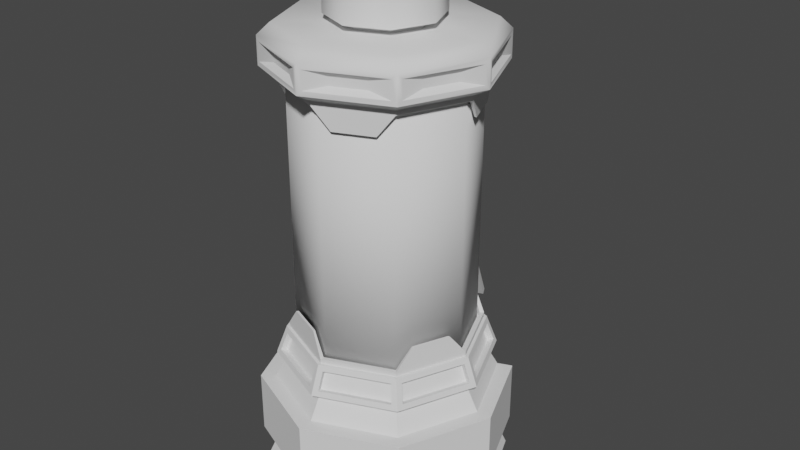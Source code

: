 # Source: capsule.blend  (saved by Blender 2.90.8; exported with 4.5.12 LTS)
import bpy
from mathutils import Matrix  # noqa: F401  (used for matrix-valued properties, if any)

bpy.ops.wm.read_factory_settings(use_empty=True)
scene = bpy.context.scene
scene.name = 'Scene'

# ---- collections
col_collection = bpy.data.collections.new('Collection'); scene.collection.children.link(col_collection)

# ---- materials (node trees are filled in below, after node groups)
mat_material_001 = bpy.data.materials.new('Material.001')
mat_material_001.alpha_threshold = 0.0
mat_material_001.use_transparent_shadow = False
mat_material_001.line_color = (0.0, 0.0, 0.0, 1.0)

# ---- node groups
ng_auto_smooth = bpy.data.node_groups.new('Auto Smooth', 'GeometryNodeTree')
_s = ng_auto_smooth.interface.new_socket(name='Geometry', in_out='OUTPUT', socket_type='NodeSocketGeometry')
_s = ng_auto_smooth.interface.new_socket(name='Geometry', in_out='INPUT', socket_type='NodeSocketGeometry')
_s = ng_auto_smooth.interface.new_socket(name='Angle', in_out='INPUT', socket_type='NodeSocketFloat')
_s.subtype = 'ANGLE'
_s.min_value = 0.0
_s.max_value = 3.142
ng_auto_smooth.is_modifier = True
_N = ng_auto_smooth.nodes; _L = ng_auto_smooth.links
n0 = _N.new('NodeGroupOutput'); n0.name = 'Group Output'; n0.location = (480, -100)
n1 = _N.new('NodeGroupInput'); n1.name = 'Group Input'; n1.location = (-420, -300)
n2 = _N.new('NodeGroupInput'); n2.name = 'Group Input.001'; n2.location = (-60, -100)
n3 = _N.new('GeometryNodeSetShadeSmooth'); n3.name = 'Set Shade Smooth'; n3.location = (120, -100)
n3.domain = 'EDGE'
n4 = _N.new('GeometryNodeSetShadeSmooth'); n4.name = 'Set Shade Smooth.001'; n4.location = (300, -100)
n5 = _N.new('GeometryNodeInputMeshEdgeAngle'); n5.name = 'Edge Angle'; n5.location = (-420, -220)
n6 = _N.new('GeometryNodeInputEdgeSmooth'); n6.name = 'Is Edge Smooth'; n6.location = (-60, -160)
n7 = _N.new('GeometryNodeInputShadeSmooth'); n7.name = 'Is Face Smooth'; n7.location = (-240, -340)
n8 = _N.new('FunctionNodeBooleanMath'); n8.name = 'Boolean Math'; n8.location = (-60, -220)
n9 = _N.new('FunctionNodeCompare'); n9.name = 'Compare'; n9.location = (-240, -180)
n9.operation = 'LESS_EQUAL'
_L.new(n5.outputs[0], n9.inputs[0])
_L.new(n4.outputs[0], n0.inputs[0])
_L.new(n1.outputs[1], n9.inputs[1])
_L.new(n9.outputs[0], n8.inputs[0])
_L.new(n7.outputs[0], n8.inputs[1])
_L.new(n2.outputs[0], n3.inputs[0])
_L.new(n6.outputs[0], n3.inputs[1])
_L.new(n3.outputs[0], n4.inputs[0])
_L.new(n8.outputs[0], n3.inputs[2])
n0.is_active_output = True

# ---- material node trees
mat_material_001.use_nodes = True; mat_material_001.node_tree.nodes.clear()
_N = mat_material_001.node_tree.nodes; _L = mat_material_001.node_tree.links
n0 = _N.new('ShaderNodeOutputMaterial'); n0.name = 'Material Output'; n0.location = (300, 300)
n1 = _N.new('ShaderNodeBsdfPrincipled'); n1.name = 'Principled BSDF'; n1.location = (10, 300)
n1.distribution = 'GGX'
n1.subsurface_method = 'BURLEY'
n1.inputs[2].default_value = 0.4
n1.inputs[3].default_value = 1.45
n1.inputs[27].default_value = (0.0, 0.0, 0.0, 1.0)
n1.inputs[28].default_value = 1.0
_L.new(n1.outputs[0], n0.inputs[0])
n0.is_active_output = True

# ---- world
world_world = bpy.data.worlds.new('World'); scene.world = world_world
world_world.use_nodes = True; world_world.node_tree.nodes.clear()
_N = world_world.node_tree.nodes; _L = world_world.node_tree.links
n0 = _N.new('ShaderNodeOutputWorld'); n0.name = 'World Output'; n0.location = (300, 300)
n1 = _N.new('ShaderNodeBackground'); n1.name = 'Background'; n1.location = (10, 300)
n1.inputs[0].default_value = (0.05088, 0.05088, 0.05088, 1.0)
_L.new(n1.outputs[0], n0.inputs[0])
n0.is_active_output = True
world_world.color = (0.05088, 0.05088, 0.05088)
world_world.use_sun_shadow = False
world_world.sun_shadow_jitter_overblur = 0.0

# ---- meshes
me_cone = bpy.data.meshes.new('Cone')
me_cone.from_pydata([(0.0, 1.84, -0.21), (-7.82e-09, 1.408, 0.21), (1.301, 1.301, -0.21), (0.9953, 0.9953, 0.21), (1.84, -8.043e-08, -0.21), (1.408, -6.039e-08, 0.21), (1.301, -1.301, -0.21), (0.9953, -0.9953, 0.21), (-1.609e-07, -1.84, -0.21), (-1.325e-07, -1.408, 0.21), (-1.301, -1.301, -0.21), (-0.9953, -0.9953, 0.21), (-1.84, 2.194e-08, -0.21), (-1.408, 2.359e-08, 0.21), (-1.301, 1.301, -0.21), (-0.9953, 0.9953, 0.21), (1.167, 1.167, 0.21), (0.0, 1.65, 0.21), (1.65, -7.212e-08, 0.21), (1.167, -1.167, 0.21), (-1.442e-07, -1.65, 0.21), (-1.167, -1.167, 0.21), (-1.65, 1.968e-08, 0.21), (-1.167, 1.167, 0.21), (0.9953, 0.9953, 0.3293), (-7.82e-09, 1.408, 0.3293), (1.408, -6.039e-08, 0.3293), (0.9953, -0.9953, 0.3293), (-1.325e-07, -1.408, 0.3293), (-0.9953, -0.9953, 0.3293), (-1.408, 2.359e-08, 0.3293), (-0.9953, 0.9953, 0.3293), (1.167, 1.167, 0.3293), (4.253e-09, 1.65, 0.3293), (1.65, -7.186e-08, 0.3293), (1.167, -1.167, 0.3293), (-1.42e-07, -1.65, 0.3293), (-1.167, -1.167, 0.3293), (-1.65, 2.661e-08, 0.3293), (-1.167, 1.167, 0.3293), (1.167, 1.167, 1.258), (4.253e-09, 1.65, 1.258), (1.65, -7.186e-08, 1.258), (1.167, -1.167, 1.258), (-1.42e-07, -1.65, 1.258), (-1.167, -1.167, 1.258), (-1.65, 2.661e-08, 1.258), (-1.167, 1.167, 1.258), (1.044, 1.044, 1.565), (-1.74e-08, 1.476, 1.565), (1.476, -6.987e-08, 1.565), (1.044, -1.044, 1.565), (-1.482e-07, -1.476, 1.565), (-1.044, -1.044, 1.565), (-1.476, 1.821e-08, 1.565), (-1.044, 1.044, 1.565), (1.044, 1.044, 1.668), (-1.74e-08, 1.476, 1.668), (1.476, -6.987e-08, 1.668), (1.044, -1.044, 1.668), (-1.482e-07, -1.476, 1.668), (-1.044, -1.044, 1.668), (-1.476, 1.821e-08, 1.668), (-1.044, 1.044, 1.668), (1.147, 1.147, 1.668), (-5.688e-09, 1.621, 1.668), (1.621, -7.881e-08, 1.668), (1.147, -1.147, 1.668), (-1.493e-07, -1.621, 1.668), (-1.147, -1.147, 1.668), (-1.621, 1.793e-08, 1.668), (-1.147, 1.147, 1.668), (1.033, 1.033, 2.095), (-1.683e-08, 1.462, 2.095), (1.462, -6.367e-08, 2.095), (1.033, -1.033, 2.095), (-1.463e-07, -1.462, 2.095), (-1.033, -1.033, 2.095), (-1.462, 2.354e-08, 2.095), (-1.033, 1.033, 2.095), (0.9296, 0.9296, 2.095), (-2.707e-08, 1.315, 2.095), (1.315, -4.886e-08, 2.095), (0.9296, -0.9296, 2.095), (-1.435e-07, -1.315, 2.095), (-0.9296, -0.9296, 2.095), (-1.315, 2.958e-08, 2.095), (-0.9296, 0.9296, 2.095), (1.879, -7.186e-08, 0.3293), (1.378, 1.255, 0.3293), (1.329, -1.329, 0.3293), (-1.467e-07, -1.879, 0.3293), (-1.329, -1.329, 0.3293), (-1.862, -0.08746, 0.3293), (1.879, -7.186e-08, 1.258), (1.378, 1.255, 1.258), (1.329, -1.329, 1.258), (-1.467e-07, -1.879, 1.258), (-1.329, -1.329, 1.258), (-1.862, -0.08746, 1.258), (-0.07732, 1.56, 1.746), (-1.049, 1.158, 1.746), (-0.9769, 1.086, 2.017), (-0.07732, 1.459, 2.017), (-1.56, -0.07732, 1.746), (-1.158, -1.049, 1.746), (-1.086, -0.9769, 2.017), (-1.459, -0.07732, 2.017), (0.07732, -1.56, 1.746), (1.049, -1.158, 1.746), (0.9769, -1.086, 2.017), (0.07732, -1.459, 2.017), (1.56, 0.07732, 1.746), (1.158, 1.049, 1.746), (1.086, 0.9769, 2.017), (1.459, 0.07732, 2.017), (-1.158, 1.049, 1.746), (-1.56, 0.07732, 1.746), (-1.459, 0.07732, 2.017), (-1.086, 0.9769, 2.017), (-1.049, -1.158, 1.746), (-0.07732, -1.56, 1.746), (-0.07732, -1.459, 2.017), (-0.9769, -1.086, 2.017), (1.158, -1.049, 1.746), (1.56, -0.07732, 1.746), (1.459, -0.07732, 2.017), (1.086, -0.9769, 2.017), (1.049, 1.158, 1.746), (0.07732, 1.56, 1.746), (0.07732, 1.459, 2.017), (0.9769, 1.086, 2.017), (-0.04032, 1.471, 1.713), (-1.012, 1.069, 1.713), (-0.04032, 1.37, 1.983), (-0.9399, 0.9969, 1.983), (-1.471, -0.04032, 1.713), (-1.069, -1.012, 1.713), (-1.37, -0.04032, 1.983), (-0.9969, -0.9399, 1.983), (0.04032, -1.471, 1.713), (1.012, -1.069, 1.713), (0.04032, -1.37, 1.983), (0.9399, -0.9969, 1.983), (1.471, 0.04032, 1.713), (1.069, 1.012, 1.713), (1.37, 0.04032, 1.983), (0.9969, 0.9399, 1.983), (-1.069, 1.012, 1.713), (-1.471, 0.04032, 1.713), (-0.9969, 0.9399, 1.983), (-1.37, 0.04032, 1.983), (-1.012, -1.069, 1.713), (-0.04032, -1.471, 1.713), (-0.9399, -0.9969, 1.983), (-0.04032, -1.37, 1.983), (1.069, -1.012, 1.713), (1.471, -0.04032, 1.713), (0.9969, -0.9399, 1.983), (1.37, -0.04032, 1.983), (1.012, 1.069, 1.713), (0.04032, 1.471, 1.713), (0.9399, 0.9969, 1.983), (0.04032, 1.37, 1.983), (-0.2351, 2.218, 0.3293), (-1.402, 1.735, 0.3293), (-0.2351, 2.218, 1.258), (-1.402, 1.735, 1.258), (-1.285, 1.451, 0.3293), (-0.1175, 1.934, 0.3293), (-0.1175, 1.934, 1.258), (-1.285, 1.451, 1.258), (-1.205, 1.484, 1.258), (-1.322, 1.768, 1.258), (-0.3155, 2.185, 1.258), (-0.198, 1.901, 1.258), (-0.3155, 2.185, 1.66), (-0.198, 1.901, 2.096), (-1.322, 1.768, 1.66), (-1.205, 1.484, 2.096)], [], [(0, 17, 16, 2), (2, 16, 18, 4), (4, 18, 19, 6), (6, 19, 20, 8), (8, 20, 21, 10), (10, 21, 22, 12), (9, 7, 27, 28), (12, 22, 23, 14), (14, 23, 17, 0), (0, 2, 4, 6, 8, 10, 12, 14), (1, 3, 16, 17), (3, 5, 18, 16), (5, 7, 19, 18), (7, 9, 20, 19), (9, 11, 21, 20), (11, 13, 22, 21), (13, 15, 23, 22), (15, 1, 17, 23), (25, 31, 39, 33), (5, 3, 24, 26), (15, 13, 30, 31), (11, 9, 28, 29), (7, 5, 26, 27), (3, 1, 25, 24), (1, 15, 31, 25), (13, 11, 29, 30), (30, 29, 37, 38), (28, 27, 35, 36), (26, 24, 32, 34), (31, 30, 38, 39), (29, 28, 36, 37), (27, 26, 34, 35), (24, 25, 33, 32), (44, 45, 98, 97), (36, 35, 90, 91), (32, 33, 41, 40), (169, 168, 165, 164), (35, 34, 88, 90), (43, 44, 97, 96), (38, 37, 92, 93), (39, 38, 46, 47), (47, 46, 54, 55), (45, 44, 52, 53), (43, 42, 50, 51), (40, 41, 49, 48), (41, 47, 55, 49), (46, 45, 53, 54), (44, 43, 51, 52), (42, 40, 48, 50), (55, 54, 62, 63), (53, 52, 60, 61), (51, 50, 58, 59), (48, 49, 57, 56), (49, 55, 63, 57), (54, 53, 61, 62), (52, 51, 59, 60), (50, 48, 56, 58), (58, 56, 64, 66), (63, 62, 70, 71), (61, 60, 68, 69), (59, 58, 66, 67), (56, 57, 65, 64), (57, 63, 71, 65), (62, 61, 69, 70), (60, 59, 67, 68), (115, 112, 144, 146), (106, 107, 138, 139), (126, 127, 158, 159), (112, 113, 145, 144), (105, 106, 139, 137), (125, 126, 159, 157), (107, 104, 136, 138), (127, 124, 156, 158), (73, 79, 87, 81), (78, 77, 85, 86), (76, 75, 83, 84), (74, 72, 80, 82), (79, 78, 86, 87), (77, 76, 84, 85), (75, 74, 82, 83), (72, 73, 81, 80), (92, 91, 97, 98), (90, 88, 94, 96), (93, 92, 98, 99), (91, 90, 96, 97), (88, 89, 95, 94), (40, 42, 94, 95), (46, 38, 93, 99), (45, 46, 99, 98), (37, 36, 91, 92), (32, 40, 95, 89), (34, 32, 89, 88), (42, 43, 96, 94), (65, 71, 101, 100), (71, 79, 102, 101), (79, 73, 103, 102), (73, 65, 100, 103), (70, 69, 105, 104), (69, 77, 106, 105), (77, 78, 107, 106), (78, 70, 104, 107), (68, 67, 109, 108), (67, 75, 110, 109), (75, 76, 111, 110), (76, 68, 108, 111), (66, 64, 113, 112), (64, 72, 114, 113), (72, 74, 115, 114), (74, 66, 112, 115), (71, 70, 117, 116), (70, 78, 118, 117), (78, 79, 119, 118), (79, 71, 116, 119), (69, 68, 121, 120), (68, 76, 122, 121), (76, 77, 123, 122), (77, 69, 120, 123), (67, 66, 125, 124), (66, 74, 126, 125), (74, 75, 127, 126), (75, 67, 124, 127), (64, 65, 129, 128), (65, 73, 130, 129), (73, 72, 131, 130), (72, 64, 128, 131), (132, 133, 135, 134), (136, 137, 139, 138), (140, 141, 143, 142), (144, 145, 147, 146), (148, 149, 151, 150), (152, 153, 155, 154), (156, 157, 159, 158), (160, 161, 163, 162), (113, 114, 147, 145), (120, 121, 153, 152), (100, 101, 133, 132), (114, 115, 146, 147), (123, 120, 152, 154), (103, 100, 132, 134), (121, 122, 155, 153), (101, 102, 135, 133), (128, 129, 161, 160), (108, 109, 141, 140), (122, 123, 154, 155), (102, 103, 134, 135), (131, 128, 160, 162), (111, 108, 140, 142), (129, 130, 163, 161), (109, 110, 143, 141), (116, 117, 149, 148), (130, 131, 162, 163), (110, 111, 142, 143), (119, 116, 148, 150), (117, 118, 151, 149), (124, 125, 157, 156), (104, 105, 137, 136), (118, 119, 150, 151), (164, 165, 167, 173, 174, 166), (170, 169, 164, 166), (174, 173, 178, 176), (168, 171, 167, 165), (39, 47, 171, 168), (47, 41, 170, 175, 172, 171), (41, 33, 169, 170), (33, 39, 168, 169), (179, 177, 176, 178), (167, 171, 172, 173), (170, 166, 174, 175), (175, 174, 176, 177), (172, 175, 177, 179), (173, 172, 179, 178)])
_uv = me_cone.uv_layers.new(name='UVMap')
_uv.uv.foreach_set('vector', [1.0, 0.5, 1.0, 1.0, 0.875, 1.0, 0.875, 0.5, 0.875, 0.5, 0.875, 1.0, 0.75, 1.0, 0.75, 0.5, 0.75, 0.5, 0.75, 1.0, 0.625, 1.0, 0.625, 0.5, 0.625, 0.5, 0.625, 1.0, 0.5, 1.0, 0.5, 0.5, 0.5, 0.5, 0.5, 1.0, 0.375, 1.0, 0.375, 0.5, 0.375, 0.5, 0.375, 1.0, 0.25, 1.0, 0.25, 0.5, 0.25, 0.04526, 0.3948, 0.1052, 0.3948, 0.1052, 0.25, 0.04526, 0.25, 0.5, 0.25, 1.0, 0.125, 1.0, 0.125, 0.5, 0.125, 0.5, 0.125, 1.0, 0.0, 1.0, 0.0, 0.5, 0.75, 0.49, 0.9197, 0.4197, 0.99, 0.25, 0.9197, 0.08029, 0.75, 0.01, 0.5803, 0.08029, 0.51, 0.25, 0.5803, 0.4197, 0.25, 0.4547, 0.3948, 0.3948, 0.4197, 0.4197, 0.25, 0.49, 0.3948, 0.3948, 0.4547, 0.25, 0.49, 0.25, 0.4197, 0.4197, 0.4547, 0.25, 0.3948, 0.1052, 0.4197, 0.08029, 0.49, 0.25, 0.3948, 0.1052, 0.25, 0.04526, 0.25, 0.01, 0.4197, 0.08029, 0.25, 0.04526, 0.1052, 0.1052, 0.08029, 0.08029, 0.25, 0.01, 0.1052, 0.1052, 0.04526, 0.25, 0.01, 0.25, 0.08029, 0.08029, 0.04526, 0.25, 0.1052, 0.3948, 0.08029, 0.4197, 0.01, 0.25, 0.1052, 0.3948, 0.25, 0.4547, 0.25, 0.49, 0.08029, 0.4197, 0.25, 0.4547, 0.1052, 0.3948, 0.1052, 0.3948, 0.25, 0.4547, 0.4547, 0.25, 0.3948, 0.3948, 0.3948, 0.3948, 0.4547, 0.25, 0.1052, 0.3948, 0.04526, 0.25, 0.04526, 0.25, 0.1052, 0.3948, 0.1052, 0.1052, 0.25, 0.04526, 0.25, 0.04526, 0.1052, 0.1052, 0.3948, 0.1052, 0.4547, 0.25, 0.4547, 0.25, 0.3948, 0.1052, 0.3948, 0.3948, 0.25, 0.4547, 0.25, 0.4547, 0.3948, 0.3948, 0.25, 0.4547, 0.1052, 0.3948, 0.1052, 0.3948, 0.25, 0.4547, 0.04526, 0.25, 0.1052, 0.1052, 0.1052, 0.1052, 0.04526, 0.25, 0.04526, 0.25, 0.1052, 0.1052, 0.1052, 0.1052, 0.04526, 0.25, 0.25, 0.04526, 0.3948, 0.1052, 0.3948, 0.1052, 0.25, 0.04526, 0.4547, 0.25, 0.3948, 0.3948, 0.3948, 0.3948, 0.4547, 0.25, 0.1052, 0.3948, 0.04526, 0.25, 0.04526, 0.25, 0.1052, 0.3948, 0.1052, 0.1052, 0.25, 0.04526, 0.25, 0.04526, 0.1052, 0.1052, 0.3948, 0.1052, 0.4547, 0.25, 0.4547, 0.25, 0.3948, 0.1052, 0.3948, 0.3948, 0.25, 0.4547, 0.25, 0.4547, 0.3948, 0.3948, 0.25, 0.04526, 0.1052, 0.1052, 0.1052, 0.1052, 0.25, 0.04526, 0.25, 0.04526, 0.3948, 0.1052, 0.3948, 0.1052, 0.25, 0.04526, 0.3948, 0.3948, 0.25, 0.4547, 0.25, 0.4547, 0.3948, 0.3948, 0.25, 0.4547, 0.1052, 0.3948, 0.1052, 0.3948, 0.25, 0.4547, 0.3948, 0.1052, 0.4547, 0.25, 0.4547, 0.25, 0.3948, 0.1052, 0.3948, 0.1052, 0.25, 0.04526, 0.25, 0.04526, 0.3948, 0.1052, 0.04526, 0.25, 0.1052, 0.1052, 0.1052, 0.1052, 0.04526, 0.25, 0.1052, 0.3948, 0.04526, 0.25, 0.04526, 0.25, 0.1052, 0.3948, 0.1052, 0.3948, 0.04526, 0.25, 0.04526, 0.25, 0.1052, 0.3948, 0.1052, 0.1052, 0.25, 0.04526, 0.25, 0.04526, 0.1052, 0.1052, 0.3948, 0.1052, 0.4547, 0.25, 0.4547, 0.25, 0.3948, 0.1052, 0.3948, 0.3948, 0.25, 0.4547, 0.25, 0.4547, 0.3948, 0.3948, 0.25, 0.4547, 0.1052, 0.3948, 0.1052, 0.3948, 0.25, 0.4547, 0.04526, 0.25, 0.1052, 0.1052, 0.1052, 0.1052, 0.04526, 0.25, 0.25, 0.04526, 0.3948, 0.1052, 0.3948, 0.1052, 0.25, 0.04526, 0.4547, 0.25, 0.3948, 0.3948, 0.3948, 0.3948, 0.4547, 0.25, 0.1052, 0.3948, 0.04526, 0.25, 0.04526, 0.25, 0.1052, 0.3948, 0.1052, 0.1052, 0.25, 0.04526, 0.25, 0.04526, 0.1052, 0.1052, 0.3948, 0.1052, 0.4547, 0.25, 0.4547, 0.25, 0.3948, 0.1052, 0.3948, 0.3948, 0.25, 0.4547, 0.25, 0.4547, 0.3948, 0.3948, 0.25, 0.4547, 0.1052, 0.3948, 0.1052, 0.3948, 0.25, 0.4547, 0.04526, 0.25, 0.1052, 0.1052, 0.1052, 0.1052, 0.04526, 0.25, 0.25, 0.04526, 0.3948, 0.1052, 0.3948, 0.1052, 0.25, 0.04526, 0.4547, 0.25, 0.3948, 0.3948, 0.3948, 0.3948, 0.4547, 0.25, 0.4547, 0.25, 0.3948, 0.3948, 0.3948, 0.3948, 0.4547, 0.25, 0.1052, 0.3948, 0.04526, 0.25, 0.04526, 0.25, 0.1052, 0.3948, 0.1052, 0.1052, 0.25, 0.04526, 0.25, 0.04526, 0.1052, 0.1052, 0.3948, 0.1052, 0.4547, 0.25, 0.4547, 0.25, 0.3948, 0.1052, 0.3948, 0.3948, 0.25, 0.4547, 0.25, 0.4547, 0.3948, 0.3948, 0.25, 0.4547, 0.1052, 0.3948, 0.1052, 0.3948, 0.25, 0.4547, 0.04526, 0.25, 0.1052, 0.1052, 0.1052, 0.1052, 0.04526, 0.25, 0.25, 0.04526, 0.3948, 0.1052, 0.3948, 0.1052, 0.25, 0.04526, 0.4504, 0.2604, 0.4506, 0.26, 0.4506, 0.26, 0.4504, 0.2604, 0.1009, 0.1157, 0.04959, 0.2396, 0.04959, 0.2396, 0.1009, 0.1157, 0.4504, 0.2396, 0.3991, 0.1157, 0.3991, 0.1157, 0.4504, 0.2396, 0.4506, 0.26, 0.3989, 0.3847, 0.3989, 0.3847, 0.4506, 0.26, 0.1011, 0.1153, 0.1009, 0.1157, 0.1009, 0.1157, 0.1011, 0.1153, 0.4506, 0.24, 0.4504, 0.2396, 0.4504, 0.2396, 0.4506, 0.24, 0.04959, 0.2396, 0.04942, 0.24, 0.04942, 0.24, 0.04959, 0.2396, 0.3991, 0.1157, 0.3989, 0.1153, 0.3989, 0.1153, 0.3991, 0.1157, 0.25, 0.4547, 0.1052, 0.3948, 0.1052, 0.3948, 0.25, 0.4547, 0.04526, 0.25, 0.1052, 0.1052, 0.1052, 0.1052, 0.04526, 0.25, 0.25, 0.04526, 0.3948, 0.1052, 0.3948, 0.1052, 0.25, 0.04526, 0.4547, 0.25, 0.3948, 0.3948, 0.3948, 0.3948, 0.4547, 0.25, 0.1052, 0.3948, 0.04526, 0.25, 0.04526, 0.25, 0.1052, 0.3948, 0.1052, 0.1052, 0.25, 0.04526, 0.25, 0.04526, 0.1052, 0.1052, 0.3948, 0.1052, 0.4547, 0.25, 0.4547, 0.25, 0.3948, 0.1052, 0.3948, 0.3948, 0.25, 0.4547, 0.25, 0.4547, 0.3948, 0.3948, 0.1052, 0.1052, 0.25, 0.04526, 0.25, 0.04526, 0.1052, 0.1052, 0.3948, 0.1052, 0.4547, 0.25, 0.4547, 0.25, 0.3948, 0.1052, 0.04526, 0.25, 0.1052, 0.1052, 0.1052, 0.1052, 0.04526, 0.25, 0.25, 0.04526, 0.3948, 0.1052, 0.3948, 0.1052, 0.25, 0.04526, 0.4547, 0.25, 0.3948, 0.3948, 0.3948, 0.3948, 0.4547, 0.25, 0.3948, 0.3948, 0.4547, 0.25, 0.4547, 0.25, 0.3948, 0.3948, 0.04526, 0.25, 0.04526, 0.25, 0.04526, 0.25, 0.04526, 0.25, 0.1052, 0.1052, 0.04526, 0.25, 0.04526, 0.25, 0.1052, 0.1052, 0.1052, 0.1052, 0.25, 0.04526, 0.25, 0.04526, 0.1052, 0.1052, 0.3948, 0.3948, 0.3948, 0.3948, 0.3948, 0.3948, 0.3948, 0.3948, 0.4547, 0.25, 0.3948, 0.3948, 0.3948, 0.3948, 0.4547, 0.25, 0.4547, 0.25, 0.3948, 0.1052, 0.3948, 0.1052, 0.4547, 0.25, 0.25, 0.4547, 0.1052, 0.3948, 0.1153, 0.3989, 0.24, 0.4506, 0.1052, 0.3948, 0.1052, 0.3948, 0.1157, 0.3991, 0.1153, 0.3989, 0.1052, 0.3948, 0.25, 0.4547, 0.2396, 0.4504, 0.1157, 0.3991, 0.25, 0.4547, 0.25, 0.4547, 0.24, 0.4506, 0.2396, 0.4504, 0.04526, 0.25, 0.1052, 0.1052, 0.1011, 0.1153, 0.04942, 0.24, 0.1052, 0.1052, 0.1052, 0.1052, 0.1009, 0.1157, 0.1011, 0.1153, 0.1052, 0.1052, 0.04526, 0.25, 0.04959, 0.2396, 0.1009, 0.1157, 0.04526, 0.25, 0.04526, 0.25, 0.04942, 0.24, 0.04959, 0.2396, 0.25, 0.04526, 0.3948, 0.1052, 0.3847, 0.1011, 0.26, 0.04942, 0.3948, 0.1052, 0.3948, 0.1052, 0.3843, 0.1009, 0.3847, 0.1011, 0.3948, 0.1052, 0.25, 0.04526, 0.2604, 0.04959, 0.3843, 0.1009, 0.25, 0.04526, 0.25, 0.04526, 0.26, 0.04942, 0.2604, 0.04959, 0.4547, 0.25, 0.3948, 0.3948, 0.3989, 0.3847, 0.4506, 0.26, 0.3948, 0.3948, 0.3948, 0.3948, 0.3991, 0.3843, 0.3989, 0.3847, 0.3948, 0.3948, 0.4547, 0.25, 0.4504, 0.2604, 0.3991, 0.3843, 0.4547, 0.25, 0.4547, 0.25, 0.4506, 0.26, 0.4504, 0.2604, 0.1052, 0.3948, 0.04526, 0.25, 0.04942, 0.26, 0.1011, 0.3847, 0.04526, 0.25, 0.04526, 0.25, 0.04959, 0.2604, 0.04942, 0.26, 0.04526, 0.25, 0.1052, 0.3948, 0.1009, 0.3843, 0.04959, 0.2604, 0.1052, 0.3948, 0.1052, 0.3948, 0.1011, 0.3847, 0.1009, 0.3843, 0.1052, 0.1052, 0.25, 0.04526, 0.24, 0.04942, 0.1153, 0.1011, 0.25, 0.04526, 0.25, 0.04526, 0.2396, 0.04959, 0.24, 0.04942, 0.25, 0.04526, 0.1052, 0.1052, 0.1157, 0.1009, 0.2396, 0.04959, 0.1052, 0.1052, 0.1052, 0.1052, 0.1153, 0.1011, 0.1157, 0.1009, 0.3948, 0.1052, 0.4547, 0.25, 0.4506, 0.24, 0.3989, 0.1153, 0.4547, 0.25, 0.4547, 0.25, 0.4504, 0.2396, 0.4506, 0.24, 0.4547, 0.25, 0.3948, 0.1052, 0.3991, 0.1157, 0.4504, 0.2396, 0.3948, 0.1052, 0.3948, 0.1052, 0.3989, 0.1153, 0.3991, 0.1157, 0.3948, 0.3948, 0.25, 0.4547, 0.26, 0.4506, 0.3847, 0.3989, 0.25, 0.4547, 0.25, 0.4547, 0.2604, 0.4504, 0.26, 0.4506, 0.25, 0.4547, 0.3948, 0.3948, 0.3843, 0.3991, 0.2604, 0.4504, 0.3948, 0.3948, 0.3948, 0.3948, 0.3847, 0.3989, 0.3843, 0.3991, 0.24, 0.4506, 0.1153, 0.3989, 0.1157, 0.3991, 0.2396, 0.4504, 0.04942, 0.24, 0.1011, 0.1153, 0.1009, 0.1157, 0.04959, 0.2396, 0.26, 0.04942, 0.3847, 0.1011, 0.3843, 0.1009, 0.2604, 0.04959, 0.4506, 0.26, 0.3989, 0.3847, 0.3991, 0.3843, 0.4504, 0.2604, 0.1011, 0.3847, 0.04942, 0.26, 0.04959, 0.2604, 0.1009, 0.3843, 0.1153, 0.1011, 0.24, 0.04942, 0.2396, 0.04959, 0.1157, 0.1009, 0.3989, 0.1153, 0.4506, 0.24, 0.4504, 0.2396, 0.3991, 0.1157, 0.3847, 0.3989, 0.26, 0.4506, 0.2604, 0.4504, 0.3843, 0.3991, 0.3989, 0.3847, 0.3991, 0.3843, 0.3991, 0.3843, 0.3989, 0.3847, 0.1153, 0.1011, 0.24, 0.04942, 0.24, 0.04942, 0.1153, 0.1011, 0.24, 0.4506, 0.1153, 0.3989, 0.1153, 0.3989, 0.24, 0.4506, 0.3991, 0.3843, 0.4504, 0.2604, 0.4504, 0.2604, 0.3991, 0.3843, 0.1157, 0.1009, 0.1153, 0.1011, 0.1153, 0.1011, 0.1157, 0.1009, 0.2396, 0.4504, 0.24, 0.4506, 0.24, 0.4506, 0.2396, 0.4504, 0.24, 0.04942, 0.2396, 0.04959, 0.2396, 0.04959, 0.24, 0.04942, 0.1153, 0.3989, 0.1157, 0.3991, 0.1157, 0.3991, 0.1153, 0.3989, 0.3847, 0.3989, 0.26, 0.4506, 0.26, 0.4506, 0.3847, 0.3989, 0.26, 0.04942, 0.3847, 0.1011, 0.3847, 0.1011, 0.26, 0.04942, 0.2396, 0.04959, 0.1157, 0.1009, 0.1157, 0.1009, 0.2396, 0.04959, 0.1157, 0.3991, 0.2396, 0.4504, 0.2396, 0.4504, 0.1157, 0.3991, 0.3843, 0.3991, 0.3847, 0.3989, 0.3847, 0.3989, 0.3843, 0.3991, 0.2604, 0.04959, 0.26, 0.04942, 0.26, 0.04942, 0.2604, 0.04959, 0.26, 0.4506, 0.2604, 0.4504, 0.2604, 0.4504, 0.26, 0.4506, 0.3847, 0.1011, 0.3843, 0.1009, 0.3843, 0.1009, 0.3847, 0.1011, 0.1011, 0.3847, 0.04942, 0.26, 0.04942, 0.26, 0.1011, 0.3847, 0.2604, 0.4504, 0.3843, 0.3991, 0.3843, 0.3991, 0.2604, 0.4504, 0.3843, 0.1009, 0.2604, 0.04959, 0.2604, 0.04959, 0.3843, 0.1009, 0.1009, 0.3843, 0.1011, 0.3847, 0.1011, 0.3847, 0.1009, 0.3843, 0.04942, 0.26, 0.04959, 0.2604, 0.04959, 0.2604, 0.04942, 0.26, 0.3989, 0.1153, 0.4506, 0.24, 0.4506, 0.24, 0.3989, 0.1153, 0.04942, 0.24, 0.1011, 0.1153, 0.1011, 0.1153, 0.04942, 0.24, 0.04959, 0.2604, 0.1009, 0.3843, 0.1009, 0.3843, 0.04959, 0.2604, 0.25, 0.4547, 0.1052, 0.3948, 0.1052, 0.3948, 0.1151, 0.3989, 0.24, 0.4506, 0.25, 0.4547, 0.25, 0.4547, 0.25, 0.4547, 0.25, 0.4547, 0.25, 0.4547, 0.24, 0.4506, 0.1052, 0.3948, 0.1052, 0.3948, 0.25, 0.4547, 0.1052, 0.3948, 0.1052, 0.3948, 0.1052, 0.3948, 0.1052, 0.3948, 0.1052, 0.3948, 0.1052, 0.3948, 0.1052, 0.3948, 0.1052, 0.3948, 0.1052, 0.3948, 0.25, 0.4547, 0.25, 0.4547, 0.24, 0.4506, 0.1151, 0.3989, 0.1052, 0.3948, 0.25, 0.4547, 0.25, 0.4547, 0.25, 0.4547, 0.25, 0.4547, 0.25, 0.4547, 0.1052, 0.3948, 0.1052, 0.3948, 0.25, 0.4547, 0.1052, 0.3948, 0.25, 0.4547, 0.25, 0.4547, 0.1052, 0.3948, 0.1052, 0.3948, 0.1052, 0.3948, 0.1052, 0.3948, 0.1052, 0.3948, 0.25, 0.4547, 0.25, 0.4547, 0.25, 0.4547, 0.25, 0.4547, 0.25, 0.4547, 0.25, 0.4547, 0.25, 0.4547, 0.25, 0.4547, 0.1159, 0.3992, 0.25, 0.4547, 0.25, 0.4547, 0.1052, 0.3948, 0.1052, 0.3948, 0.1052, 0.3948, 0.1052, 0.3948, 0.1052, 0.3948])
me_cone.use_remesh_fix_poles = True
me_cone.use_remesh_preserve_attributes = False
me_cone.use_mirror_vertex_groups = False
me_cone.update()
me_cone_001 = bpy.data.meshes.new('Cone.001')
me_cone_001.from_pydata([(0.9296, 0.9296, 2.095), (-2.707e-08, 1.315, 2.095), (1.315, -4.886e-08, 2.095), (0.9296, -0.9296, 2.095), (-1.435e-07, -1.315, 2.095), (-0.9296, -0.9296, 2.095), (-1.315, 2.958e-08, 2.095), (-0.9296, 0.9296, 2.095), (0.9296, 0.9296, 6.088), (-2.707e-08, 1.315, 6.088), (1.315, -4.886e-08, 6.088), (0.9296, -0.9296, 6.088), (-1.435e-07, -1.315, 6.088), (-0.9296, -0.9296, 6.088), (-1.315, 2.958e-08, 6.088), (-0.9296, 0.9296, 6.088)], [], [(3, 2, 10, 11), (0, 1, 9, 8), (1, 7, 15, 9), (6, 5, 13, 14), (4, 3, 11, 12), (2, 0, 8, 10), (7, 6, 14, 15), (5, 4, 12, 13), (12, 11, 14, 13), (11, 10, 15, 14), (9, 15, 10, 8), (3, 6, 7, 2), (4, 5, 6, 3), (1, 0, 2, 7)])
me_cone_001.polygons.foreach_set('use_smooth', [True] * 14)
_uv = me_cone_001.uv_layers.new(name='UVMap')
_uv.uv.foreach_set('vector', [0.3948, 0.1052, 0.4547, 0.25, 0.4547, 0.25, 0.3948, 0.1052, 0.3948, 0.3948, 0.25, 0.4547, 0.25, 0.4547, 0.3948, 0.3948, 0.25, 0.4547, 0.1052, 0.3948, 0.1052, 0.3948, 0.25, 0.4547, 0.04526, 0.25, 0.1052, 0.1052, 0.1052, 0.1052, 0.04526, 0.25, 0.25, 0.04526, 0.3948, 0.1052, 0.3948, 0.1052, 0.25, 0.04526, 0.4547, 0.25, 0.3948, 0.3948, 0.3948, 0.3948, 0.4547, 0.25, 0.1052, 0.3948, 0.04526, 0.25, 0.04526, 0.25, 0.1052, 0.3948, 0.1052, 0.1052, 0.25, 0.04526, 0.25, 0.04526, 0.1052, 0.1052, 0.25, 0.04526, 0.3948, 0.1052, 0.04526, 0.25, 0.1052, 0.1052, 0.3948, 0.1052, 0.4547, 0.25, 0.1052, 0.3948, 0.04526, 0.25, 0.25, 0.4547, 0.1052, 0.3948, 0.4547, 0.25, 0.3948, 0.3948, 0.3948, 0.1052, 0.04526, 0.25, 0.1052, 0.3948, 0.4547, 0.25, 0.25, 0.04526, 0.1052, 0.1052, 0.04526, 0.25, 0.3948, 0.1052, 0.25, 0.4547, 0.3948, 0.3948, 0.4547, 0.25, 0.1052, 0.3948])
me_cone_001.use_remesh_fix_poles = True
me_cone_001.use_remesh_preserve_attributes = False
me_cone_001.use_mirror_vertex_groups = False
me_cone_001.update()
me_cone_002 = bpy.data.meshes.new('Cone.002')
me_cone_002.from_pydata([(0.9953, 0.9953, 0.1961), (-7.82e-09, 1.408, 0.1961), (1.408, -6.039e-08, 0.1961), (0.9953, -0.9953, 0.1961), (-1.325e-07, -1.408, 0.1961), (-0.9953, -0.9953, 0.1961), (-1.408, 2.359e-08, 0.1961), (-0.9953, 0.9953, 0.1961), (1.167, 1.167, 0.3293), (4.253e-09, 1.65, 0.3293), (1.65, -7.186e-08, 0.3293), (1.167, -1.167, 0.3293), (-1.42e-07, -1.65, 0.3293), (-1.167, -1.167, 0.3293), (-1.65, 2.661e-08, 0.3293), (-1.167, 1.167, 0.3293), (1.167, 1.167, 0.7345), (4.253e-09, 1.65, 0.7345), (1.65, -7.186e-08, 0.7345), (1.167, -1.167, 0.7345), (-1.42e-07, -1.65, 0.7345), (-1.167, -1.167, 0.7345), (-1.65, 2.661e-08, 0.7345), (-1.167, 1.167, 0.7345), (1.044, 1.044, 0.8947), (-1.74e-08, 1.476, 0.8947), (1.476, -6.987e-08, 0.8947), (1.044, -1.044, 0.8947), (-1.482e-07, -1.476, 0.8947), (-1.044, -1.044, 0.8947), (-1.476, 1.821e-08, 0.8947), (-1.044, 1.044, 0.8947), (0.4229, 0.4229, 0.8947), (-6.024e-08, 0.5981, 0.8947), (0.5981, 7.152e-09, 0.8947), (0.4229, -0.4229, 0.8947), (-1.132e-07, -0.5981, 0.8947), (-0.4229, -0.4229, 0.8947), (-0.5981, 4.284e-08, 0.8947), (-0.4229, 0.4229, 0.8947), (0.4229, 0.4229, 0.9223), (-6.024e-08, 0.5981, 0.9223), (0.5981, 7.152e-09, 0.9223), (0.4229, -0.4229, 0.9223), (-1.132e-07, -0.5981, 0.9223), (-0.4229, -0.4229, 0.9223), (-0.5981, 4.284e-08, 0.9223), (-0.4229, 0.4229, 0.9223), (0.574, 0.574, 0.9973), (-4.982e-08, 0.8117, 0.9973), (0.8117, -7.59e-09, 0.9973), (0.574, -0.574, 0.9973), (-1.217e-07, -0.8117, 0.9973), (-0.574, -0.574, 0.9973), (-0.8117, 4.084e-08, 0.9973), (-0.574, 0.574, 0.9973), (0.574, 0.574, 1.424), (-4.982e-08, 0.8117, 1.424), (0.8117, -7.59e-09, 1.424), (0.574, -0.574, 1.424), (-1.217e-07, -0.8117, 1.424), (-0.574, -0.574, 1.424), (-0.8117, 4.084e-08, 1.424), (-0.574, 0.574, 1.424), (0.4289, 0.4289, 1.605), (-5.228e-08, 0.6066, 1.605), (0.6066, 3.766e-09, 1.605), (0.4289, -0.4289, 1.605), (-1.06e-07, -0.6066, 1.605), (-0.4289, -0.4289, 1.605), (-0.6066, 3.996e-08, 1.605), (-0.4289, 0.4289, 1.605), (-1.103, -1.193, 0.3982), (-0.06365, -1.624, 0.3982), (-0.06365, -1.624, 0.6656), (-1.103, -1.193, 0.6656), (1.193, -1.103, 0.3982), (1.624, -0.06365, 0.3982), (1.624, -0.06365, 0.6656), (1.193, -1.103, 0.6656), (1.103, 1.193, 0.3982), (0.06365, 1.624, 0.3982), (0.06365, 1.624, 0.6656), (1.103, 1.193, 0.6656), (-0.06365, 1.624, 0.3982), (-1.103, 1.193, 0.3982), (-1.103, 1.193, 0.6656), (-0.06365, 1.624, 0.6656), (-1.624, -0.06365, 0.3982), (-1.193, -1.103, 0.3982), (-1.193, -1.103, 0.6656), (-1.624, -0.06365, 0.6656), (0.06365, -1.624, 0.3982), (1.103, -1.193, 0.3982), (1.103, -1.193, 0.6656), (0.06365, -1.624, 0.6656), (1.624, 0.06365, 0.3982), (1.193, 1.103, 0.3982), (1.193, 1.103, 0.6656), (1.624, 0.06365, 0.6656), (-1.193, 1.103, 0.3982), (-1.624, 0.06365, 0.3982), (-1.624, 0.06365, 0.6656), (-1.193, 1.103, 0.6656), (-0.7888, -1.242, 0.4717), (-0.3205, -1.436, 0.4717), (-0.7888, -1.242, 0.5921), (-0.3205, -1.436, 0.5921), (1.242, -0.7888, 0.4717), (1.436, -0.3205, 0.4717), (1.242, -0.7888, 0.5921), (1.436, -0.3205, 0.5921), (0.7888, 1.242, 0.4717), (0.3205, 1.436, 0.4717), (0.7888, 1.242, 0.5921), (0.3205, 1.436, 0.5921), (-0.3205, 1.436, 0.4717), (-0.7888, 1.242, 0.4717), (-0.3205, 1.436, 0.5921), (-0.7888, 1.242, 0.5921), (-1.436, -0.3205, 0.4717), (-1.242, -0.7888, 0.4717), (-1.436, -0.3205, 0.5921), (-1.242, -0.7888, 0.5921), (0.3205, -1.436, 0.4717), (0.7888, -1.242, 0.4717), (0.3205, -1.436, 0.5921), (0.7888, -1.242, 0.5921), (1.436, 0.3205, 0.4717), (1.242, 0.7888, 0.4717), (1.436, 0.3205, 0.5921), (1.242, 0.7888, 0.5921), (-1.242, 0.7888, 0.4717), (-1.436, 0.3205, 0.4717), (-1.242, 0.7888, 0.5921), (-1.436, 0.3205, 0.5921)], [], [(1, 7, 15, 9), (6, 5, 13, 14), (4, 3, 11, 12), (2, 0, 8, 10), (7, 6, 14, 15), (5, 4, 12, 13), (3, 2, 10, 11), (0, 1, 9, 8), (77, 78, 111, 109), (97, 98, 131, 129), (79, 76, 108, 110), (99, 96, 128, 130), (90, 91, 122, 123), (76, 77, 109, 108), (96, 97, 129, 128), (89, 90, 123, 121), (23, 22, 30, 31), (21, 20, 28, 29), (19, 18, 26, 27), (16, 17, 25, 24), (17, 23, 31, 25), (22, 21, 29, 30), (20, 19, 27, 28), (18, 16, 24, 26), (28, 27, 35, 36), (30, 29, 37, 38), (25, 31, 39, 33), (3, 6, 7, 2), (4, 5, 6, 3), (1, 0, 2, 7), (26, 24, 32, 34), (31, 30, 38, 39), (29, 28, 36, 37), (27, 26, 34, 35), (24, 25, 33, 32), (34, 32, 40, 42), (33, 39, 47, 41), (38, 37, 45, 46), (36, 35, 43, 44), (32, 33, 41, 40), (39, 38, 46, 47), (37, 36, 44, 45), (35, 34, 42, 43), (47, 46, 54, 55), (45, 44, 52, 53), (43, 42, 50, 51), (42, 40, 48, 50), (41, 47, 55, 49), (46, 45, 53, 54), (44, 43, 51, 52), (40, 41, 49, 48), (48, 49, 57, 56), (55, 54, 62, 63), (53, 52, 60, 61), (51, 50, 58, 59), (50, 48, 56, 58), (49, 55, 63, 57), (54, 53, 61, 62), (52, 51, 59, 60), (57, 63, 71, 65), (62, 61, 69, 70), (60, 59, 67, 68), (56, 57, 65, 64), (63, 62, 70, 71), (61, 60, 68, 69), (59, 58, 66, 67), (58, 56, 64, 66), (64, 65, 69, 68), (70, 69, 65, 71), (66, 64, 68, 67), (13, 12, 73, 72), (12, 20, 74, 73), (20, 21, 75, 74), (21, 13, 72, 75), (11, 10, 77, 76), (10, 18, 78, 77), (18, 19, 79, 78), (19, 11, 76, 79), (8, 9, 81, 80), (9, 17, 82, 81), (17, 16, 83, 82), (16, 8, 80, 83), (9, 15, 85, 84), (15, 23, 86, 85), (23, 17, 87, 86), (17, 9, 84, 87), (14, 13, 89, 88), (13, 21, 90, 89), (21, 22, 91, 90), (22, 14, 88, 91), (12, 11, 93, 92), (11, 19, 94, 93), (19, 20, 95, 94), (20, 12, 92, 95), (10, 8, 97, 96), (8, 16, 98, 97), (16, 18, 99, 98), (18, 10, 96, 99), (15, 14, 101, 100), (14, 22, 102, 101), (22, 23, 103, 102), (23, 15, 100, 103), (104, 105, 107, 106), (108, 109, 111, 110), (112, 113, 115, 114), (116, 117, 119, 118), (120, 121, 123, 122), (124, 125, 127, 126), (128, 129, 131, 130), (132, 133, 135, 134), (84, 85, 117, 116), (98, 99, 130, 131), (78, 79, 110, 111), (87, 84, 116, 118), (85, 86, 119, 117), (92, 93, 125, 124), (72, 73, 105, 104), (86, 87, 118, 119), (95, 92, 124, 126), (75, 72, 104, 106), (93, 94, 127, 125), (73, 74, 107, 105), (100, 101, 133, 132), (80, 81, 113, 112), (94, 95, 126, 127), (74, 75, 106, 107), (103, 100, 132, 134), (83, 80, 112, 114), (101, 102, 135, 133), (81, 82, 115, 113), (88, 89, 121, 120), (102, 103, 134, 135), (82, 83, 114, 115), (91, 88, 120, 122)])
me_cone_002.polygons.foreach_set('use_smooth', [True] * 134)
_uv = me_cone_002.uv_layers.new(name='UVMap')
_uv.uv.foreach_set('vector', [0.25, 0.4547, 0.1052, 0.3948, 0.1052, 0.3948, 0.25, 0.4547, 0.04526, 0.25, 0.1052, 0.1052, 0.1052, 0.1052, 0.04526, 0.25, 0.25, 0.04526, 0.3948, 0.1052, 0.3948, 0.1052, 0.25, 0.04526, 0.4547, 0.25, 0.3948, 0.3948, 0.3948, 0.3948, 0.4547, 0.25, 0.1052, 0.3948, 0.04526, 0.25, 0.04526, 0.25, 0.1052, 0.3948, 0.1052, 0.1052, 0.25, 0.04526, 0.25, 0.04526, 0.1052, 0.1052, 0.3948, 0.1052, 0.4547, 0.25, 0.4547, 0.25, 0.3948, 0.1052, 0.3948, 0.3948, 0.25, 0.4547, 0.25, 0.4547, 0.3948, 0.3948, 0.4515, 0.2421, 0.4515, 0.2421, 0.4515, 0.2421, 0.4515, 0.2421, 0.398, 0.3869, 0.398, 0.3869, 0.398, 0.3869, 0.398, 0.3869, 0.398, 0.1131, 0.398, 0.1131, 0.398, 0.1131, 0.398, 0.1131, 0.4515, 0.2579, 0.4515, 0.2579, 0.4515, 0.2579, 0.4515, 0.2579, 0.102, 0.1131, 0.04853, 0.2421, 0.04853, 0.2421, 0.102, 0.1131, 0.398, 0.1131, 0.4515, 0.2421, 0.4515, 0.2421, 0.398, 0.1131, 0.4515, 0.2579, 0.398, 0.3869, 0.398, 0.3869, 0.4515, 0.2579, 0.102, 0.1131, 0.102, 0.1131, 0.102, 0.1131, 0.102, 0.1131, 0.1052, 0.3948, 0.04526, 0.25, 0.04526, 0.25, 0.1052, 0.3948, 0.1052, 0.1052, 0.25, 0.04526, 0.25, 0.04526, 0.1052, 0.1052, 0.3948, 0.1052, 0.4547, 0.25, 0.4547, 0.25, 0.3948, 0.1052, 0.3948, 0.3948, 0.25, 0.4547, 0.25, 0.4547, 0.3948, 0.3948, 0.25, 0.4547, 0.1052, 0.3948, 0.1052, 0.3948, 0.25, 0.4547, 0.04526, 0.25, 0.1052, 0.1052, 0.1052, 0.1052, 0.04526, 0.25, 0.25, 0.04526, 0.3948, 0.1052, 0.3948, 0.1052, 0.25, 0.04526, 0.4547, 0.25, 0.3948, 0.3948, 0.3948, 0.3948, 0.4547, 0.25, 0.25, 0.04526, 0.3948, 0.1052, 0.3948, 0.1052, 0.25, 0.04526, 0.04526, 0.25, 0.1052, 0.1052, 0.1052, 0.1052, 0.04526, 0.25, 0.25, 0.4547, 0.1052, 0.3948, 0.1052, 0.3948, 0.25, 0.4547, 0.3948, 0.1052, 0.04526, 0.25, 0.1052, 0.3948, 0.4547, 0.25, 0.25, 0.04526, 0.1052, 0.1052, 0.04526, 0.25, 0.3948, 0.1052, 0.25, 0.4547, 0.3948, 0.3948, 0.4547, 0.25, 0.1052, 0.3948, 0.4547, 0.25, 0.3948, 0.3948, 0.3948, 0.3948, 0.4547, 0.25, 0.1052, 0.3948, 0.04526, 0.25, 0.04526, 0.25, 0.1052, 0.3948, 0.1052, 0.1052, 0.25, 0.04526, 0.25, 0.04526, 0.1052, 0.1052, 0.3948, 0.1052, 0.4547, 0.25, 0.4547, 0.25, 0.3948, 0.1052, 0.3948, 0.3948, 0.25, 0.4547, 0.25, 0.4547, 0.3948, 0.3948, 0.4547, 0.25, 0.3948, 0.3948, 0.3948, 0.3948, 0.4547, 0.25, 0.25, 0.4547, 0.1052, 0.3948, 0.1052, 0.3948, 0.25, 0.4547, 0.04526, 0.25, 0.1052, 0.1052, 0.1052, 0.1052, 0.04526, 0.25, 0.25, 0.04526, 0.3948, 0.1052, 0.3948, 0.1052, 0.25, 0.04526, 0.3948, 0.3948, 0.25, 0.4547, 0.25, 0.4547, 0.3948, 0.3948, 0.1052, 0.3948, 0.04526, 0.25, 0.04526, 0.25, 0.1052, 0.3948, 0.1052, 0.1052, 0.25, 0.04526, 0.25, 0.04526, 0.1052, 0.1052, 0.3948, 0.1052, 0.4547, 0.25, 0.4547, 0.25, 0.3948, 0.1052, 0.1052, 0.3948, 0.04526, 0.25, 0.04526, 0.25, 0.1052, 0.3948, 0.1052, 0.1052, 0.25, 0.04526, 0.25, 0.04526, 0.1052, 0.1052, 0.3948, 0.1052, 0.4547, 0.25, 0.4547, 0.25, 0.3948, 0.1052, 0.4547, 0.25, 0.3948, 0.3948, 0.3948, 0.3948, 0.4547, 0.25, 0.25, 0.4547, 0.1052, 0.3948, 0.1052, 0.3948, 0.25, 0.4547, 0.04526, 0.25, 0.1052, 0.1052, 0.1052, 0.1052, 0.04526, 0.25, 0.25, 0.04526, 0.3948, 0.1052, 0.3948, 0.1052, 0.25, 0.04526, 0.3948, 0.3948, 0.25, 0.4547, 0.25, 0.4547, 0.3948, 0.3948, 0.3948, 0.3948, 0.25, 0.4547, 0.25, 0.4547, 0.3948, 0.3948, 0.1052, 0.3948, 0.04526, 0.25, 0.04526, 0.25, 0.1052, 0.3948, 0.1052, 0.1052, 0.25, 0.04526, 0.25, 0.04526, 0.1052, 0.1052, 0.3948, 0.1052, 0.4547, 0.25, 0.4547, 0.25, 0.3948, 0.1052, 0.4547, 0.25, 0.3948, 0.3948, 0.3948, 0.3948, 0.4547, 0.25, 0.25, 0.4547, 0.1052, 0.3948, 0.1052, 0.3948, 0.25, 0.4547, 0.04526, 0.25, 0.1052, 0.1052, 0.1052, 0.1052, 0.04526, 0.25, 0.25, 0.04526, 0.3948, 0.1052, 0.3948, 0.1052, 0.25, 0.04526, 0.25, 0.4547, 0.1052, 0.3948, 0.1052, 0.3948, 0.25, 0.4547, 0.04526, 0.25, 0.1052, 0.1052, 0.1052, 0.1052, 0.04526, 0.25, 0.25, 0.04526, 0.3948, 0.1052, 0.3948, 0.1052, 0.25, 0.04526, 0.3948, 0.3948, 0.25, 0.4547, 0.25, 0.4547, 0.3948, 0.3948, 0.1052, 0.3948, 0.04526, 0.25, 0.04526, 0.25, 0.1052, 0.3948, 0.1052, 0.1052, 0.25, 0.04526, 0.25, 0.04526, 0.1052, 0.1052, 0.3948, 0.1052, 0.4547, 0.25, 0.4547, 0.25, 0.3948, 0.1052, 0.4547, 0.25, 0.3948, 0.3948, 0.3948, 0.3948, 0.4547, 0.25, 0.3948, 0.3948, 0.25, 0.4547, 0.1052, 0.1052, 0.25, 0.04526, 0.04526, 0.25, 0.1052, 0.1052, 0.25, 0.4547, 0.1052, 0.3948, 0.4547, 0.25, 0.3948, 0.3948, 0.25, 0.04526, 0.3948, 0.1052, 0.1052, 0.1052, 0.25, 0.04526, 0.2421, 0.04853, 0.1131, 0.102, 0.25, 0.04526, 0.25, 0.04526, 0.2421, 0.04853, 0.2421, 0.04853, 0.25, 0.04526, 0.1052, 0.1052, 0.1131, 0.102, 0.2421, 0.04853, 0.1052, 0.1052, 0.1052, 0.1052, 0.1131, 0.102, 0.1131, 0.102, 0.3948, 0.1052, 0.4547, 0.25, 0.4515, 0.2421, 0.398, 0.1131, 0.4547, 0.25, 0.4547, 0.25, 0.4515, 0.2421, 0.4515, 0.2421, 0.4547, 0.25, 0.3948, 0.1052, 0.398, 0.1131, 0.4515, 0.2421, 0.3948, 0.1052, 0.3948, 0.1052, 0.398, 0.1131, 0.398, 0.1131, 0.3948, 0.3948, 0.25, 0.4547, 0.2579, 0.4515, 0.3869, 0.398, 0.25, 0.4547, 0.25, 0.4547, 0.2579, 0.4515, 0.2579, 0.4515, 0.25, 0.4547, 0.3948, 0.3948, 0.3869, 0.398, 0.2579, 0.4515, 0.3948, 0.3948, 0.3948, 0.3948, 0.3869, 0.398, 0.3869, 0.398, 0.25, 0.4547, 0.1052, 0.3948, 0.1131, 0.398, 0.2421, 0.4515, 0.1052, 0.3948, 0.1052, 0.3948, 0.1131, 0.398, 0.1131, 0.398, 0.1052, 0.3948, 0.25, 0.4547, 0.2421, 0.4515, 0.1131, 0.398, 0.25, 0.4547, 0.25, 0.4547, 0.2421, 0.4515, 0.2421, 0.4515, 0.04526, 0.25, 0.1052, 0.1052, 0.102, 0.1131, 0.04853, 0.2421, 0.1052, 0.1052, 0.1052, 0.1052, 0.102, 0.1131, 0.102, 0.1131, 0.1052, 0.1052, 0.04526, 0.25, 0.04853, 0.2421, 0.102, 0.1131, 0.04526, 0.25, 0.04526, 0.25, 0.04853, 0.2421, 0.04853, 0.2421, 0.25, 0.04526, 0.3948, 0.1052, 0.3869, 0.102, 0.2579, 0.04853, 0.3948, 0.1052, 0.3948, 0.1052, 0.3869, 0.102, 0.3869, 0.102, 0.3948, 0.1052, 0.25, 0.04526, 0.2579, 0.04853, 0.3869, 0.102, 0.25, 0.04526, 0.25, 0.04526, 0.2579, 0.04853, 0.2579, 0.04853, 0.4547, 0.25, 0.3948, 0.3948, 0.398, 0.3869, 0.4515, 0.2579, 0.3948, 0.3948, 0.3948, 0.3948, 0.398, 0.3869, 0.398, 0.3869, 0.3948, 0.3948, 0.4547, 0.25, 0.4515, 0.2579, 0.398, 0.3869, 0.4547, 0.25, 0.4547, 0.25, 0.4515, 0.2579, 0.4515, 0.2579, 0.1052, 0.3948, 0.04526, 0.25, 0.04853, 0.2579, 0.102, 0.3869, 0.04526, 0.25, 0.04526, 0.25, 0.04853, 0.2579, 0.04853, 0.2579, 0.04526, 0.25, 0.1052, 0.3948, 0.102, 0.3869, 0.04853, 0.2579, 0.1052, 0.3948, 0.1052, 0.3948, 0.102, 0.3869, 0.102, 0.3869, 0.1131, 0.102, 0.2421, 0.04853, 0.2421, 0.04853, 0.1131, 0.102, 0.398, 0.1131, 0.4515, 0.2421, 0.4515, 0.2421, 0.398, 0.1131, 0.3869, 0.398, 0.2579, 0.4515, 0.2579, 0.4515, 0.3869, 0.398, 0.2421, 0.4515, 0.1131, 0.398, 0.1131, 0.398, 0.2421, 0.4515, 0.04853, 0.2421, 0.102, 0.1131, 0.102, 0.1131, 0.04853, 0.2421, 0.2579, 0.04853, 0.3869, 0.102, 0.3869, 0.102, 0.2579, 0.04853, 0.4515, 0.2579, 0.398, 0.3869, 0.398, 0.3869, 0.4515, 0.2579, 0.102, 0.3869, 0.04853, 0.2579, 0.04853, 0.2579, 0.102, 0.3869, 0.2421, 0.4515, 0.1131, 0.398, 0.1131, 0.398, 0.2421, 0.4515, 0.398, 0.3869, 0.4515, 0.2579, 0.4515, 0.2579, 0.398, 0.3869, 0.4515, 0.2421, 0.398, 0.1131, 0.398, 0.1131, 0.4515, 0.2421, 0.2421, 0.4515, 0.2421, 0.4515, 0.2421, 0.4515, 0.2421, 0.4515, 0.1131, 0.398, 0.1131, 0.398, 0.1131, 0.398, 0.1131, 0.398, 0.2579, 0.04853, 0.3869, 0.102, 0.3869, 0.102, 0.2579, 0.04853, 0.1131, 0.102, 0.2421, 0.04853, 0.2421, 0.04853, 0.1131, 0.102, 0.1131, 0.398, 0.2421, 0.4515, 0.2421, 0.4515, 0.1131, 0.398, 0.2579, 0.04853, 0.2579, 0.04853, 0.2579, 0.04853, 0.2579, 0.04853, 0.1131, 0.102, 0.1131, 0.102, 0.1131, 0.102, 0.1131, 0.102, 0.3869, 0.102, 0.3869, 0.102, 0.3869, 0.102, 0.3869, 0.102, 0.2421, 0.04853, 0.2421, 0.04853, 0.2421, 0.04853, 0.2421, 0.04853, 0.102, 0.3869, 0.04853, 0.2579, 0.04853, 0.2579, 0.102, 0.3869, 0.3869, 0.398, 0.2579, 0.4515, 0.2579, 0.4515, 0.3869, 0.398, 0.3869, 0.102, 0.2579, 0.04853, 0.2579, 0.04853, 0.3869, 0.102, 0.2421, 0.04853, 0.1131, 0.102, 0.1131, 0.102, 0.2421, 0.04853, 0.102, 0.3869, 0.102, 0.3869, 0.102, 0.3869, 0.102, 0.3869, 0.3869, 0.398, 0.3869, 0.398, 0.3869, 0.398, 0.3869, 0.398, 0.04853, 0.2579, 0.04853, 0.2579, 0.04853, 0.2579, 0.04853, 0.2579, 0.2579, 0.4515, 0.2579, 0.4515, 0.2579, 0.4515, 0.2579, 0.4515, 0.04853, 0.2421, 0.102, 0.1131, 0.102, 0.1131, 0.04853, 0.2421, 0.04853, 0.2579, 0.102, 0.3869, 0.102, 0.3869, 0.04853, 0.2579, 0.2579, 0.4515, 0.3869, 0.398, 0.3869, 0.398, 0.2579, 0.4515, 0.04853, 0.2421, 0.04853, 0.2421, 0.04853, 0.2421, 0.04853, 0.2421])
me_cone_002.use_remesh_fix_poles = True
me_cone_002.use_remesh_preserve_attributes = False
me_cone_002.use_mirror_vertex_groups = False
me_cone_002.update()
me_cone_003 = bpy.data.meshes.new('Cone.003')
me_cone_003.from_pydata([(1.001, 1.001, 2.095), (-1.269e-08, 1.416, 2.095), (1.416, -6.166e-08, 2.095), (1.001, -1.001, 2.095), (-1.381e-07, -1.416, 2.095), (-1.001, -1.001, 2.095), (-1.416, 2.28e-08, 2.095), (-1.001, 1.001, 2.095), (0.9567, 0.9567, 2.095), (-2.786e-08, 1.353, 2.095), (1.353, -5.028e-08, 2.095), (0.9567, -0.9567, 2.095), (-1.477e-07, -1.353, 2.095), (-0.9567, -0.9567, 2.095), (-1.353, 3.044e-08, 2.095), (-0.9567, 0.9567, 2.095), (1.001, 1.001, 2.164), (-1.269e-08, 1.416, 2.164), (1.416, -6.166e-08, 2.164), (1.001, -1.001, 2.164), (-1.381e-07, -1.416, 2.164), (-1.001, -1.001, 2.164), (-1.416, 2.28e-08, 2.164), (-1.001, 1.001, 2.164), (0.9567, 0.9567, 2.164), (-2.786e-08, 1.353, 2.164), (1.353, -5.028e-08, 2.164), (0.9567, -0.9567, 2.164), (-1.477e-07, -1.353, 2.164), (-0.9567, -0.9567, 2.164), (-1.353, 3.044e-08, 2.164), (-0.9567, 0.9567, 2.164), (0.7685, 1.083, 2.474), (0.2224, 1.309, 2.474), (1.083, -0.7685, 2.474), (1.309, -0.2224, 2.474), (-0.7685, -1.083, 2.474), (-0.2224, -1.309, 2.474), (-1.083, 0.7685, 2.474), (-1.309, 0.2224, 2.474), (0.7444, 1.059, 2.474), (0.2224, 1.275, 2.474), (1.059, -0.7444, 2.474), (1.275, -0.2224, 2.474), (-0.7444, -1.059, 2.474), (-0.2224, -1.275, 2.474), (-1.059, 0.7444, 2.474), (-1.275, 0.2224, 2.474)], [], [(1, 9, 15, 7), (6, 14, 13, 5), (4, 12, 11, 3), (2, 10, 8, 0), (7, 15, 14, 6), (5, 13, 12, 4), (3, 11, 10, 2), (0, 8, 9, 1), (17, 23, 31, 25), (22, 21, 29, 30), (20, 19, 27, 28), (18, 16, 24, 26), (30, 31, 46, 47), (27, 19, 34, 42), (23, 22, 39, 38), (20, 28, 45, 37), (1, 7, 23, 17), (0, 1, 17, 16), (15, 9, 25, 31), (9, 8, 24, 25), (2, 0, 16, 18), (8, 10, 26, 24), (3, 2, 18, 19), (10, 11, 27, 26), (4, 3, 19, 20), (11, 12, 28, 27), (5, 4, 20, 21), (12, 13, 29, 28), (6, 5, 21, 22), (13, 14, 30, 29), (7, 6, 22, 23), (14, 15, 31, 30), (38, 39, 47, 46), (36, 37, 45, 44), (34, 35, 43, 42), (32, 33, 41, 40), (18, 26, 43, 35), (16, 17, 33, 32), (25, 24, 40, 41), (24, 16, 32, 40), (17, 25, 41, 33), (19, 18, 35, 34), (31, 23, 38, 46), (26, 27, 42, 43), (22, 30, 47, 39), (21, 20, 37, 36), (29, 21, 36, 44), (28, 29, 44, 45)])
_uv = me_cone_003.uv_layers.new(name='UVMap')
_uv.uv.foreach_set('vector', [0.25, 0.4547, 0.25, 0.4547, 0.1052, 0.3948, 0.1052, 0.3948, 0.04526, 0.25, 0.04526, 0.25, 0.1052, 0.1052, 0.1052, 0.1052, 0.25, 0.04526, 0.25, 0.04526, 0.3948, 0.1052, 0.3948, 0.1052, 0.4547, 0.25, 0.4547, 0.25, 0.3948, 0.3948, 0.3948, 0.3948, 0.1052, 0.3948, 0.1052, 0.3948, 0.04526, 0.25, 0.04526, 0.25, 0.1052, 0.1052, 0.1052, 0.1052, 0.25, 0.04526, 0.25, 0.04526, 0.3948, 0.1052, 0.3948, 0.1052, 0.4547, 0.25, 0.4547, 0.25, 0.3948, 0.3948, 0.3948, 0.3948, 0.25, 0.4547, 0.25, 0.4547, 0.25, 0.4547, 0.1052, 0.3948, 0.1052, 0.3948, 0.25, 0.4547, 0.04526, 0.25, 0.1052, 0.1052, 0.1052, 0.1052, 0.04526, 0.25, 0.25, 0.04526, 0.3948, 0.1052, 0.3948, 0.1052, 0.25, 0.04526, 0.4547, 0.25, 0.3948, 0.3948, 0.3948, 0.3948, 0.4547, 0.25, 0.04526, 0.25, 0.1052, 0.3948, 0.1052, 0.3948, 0.04526, 0.25, 0.3948, 0.1052, 0.3948, 0.1052, 0.3948, 0.1052, 0.3948, 0.1052, 0.1052, 0.3948, 0.04526, 0.25, 0.04526, 0.25, 0.1052, 0.3948, 0.25, 0.04526, 0.25, 0.04526, 0.25, 0.04526, 0.25, 0.04526, 0.25, 0.4547, 0.1052, 0.3948, 0.1052, 0.3948, 0.25, 0.4547, 0.3948, 0.3948, 0.25, 0.4547, 0.25, 0.4547, 0.3948, 0.3948, 0.1052, 0.3948, 0.25, 0.4547, 0.25, 0.4547, 0.1052, 0.3948, 0.25, 0.4547, 0.3948, 0.3948, 0.3948, 0.3948, 0.25, 0.4547, 0.4547, 0.25, 0.3948, 0.3948, 0.3948, 0.3948, 0.4547, 0.25, 0.3948, 0.3948, 0.4547, 0.25, 0.4547, 0.25, 0.3948, 0.3948, 0.3948, 0.1052, 0.4547, 0.25, 0.4547, 0.25, 0.3948, 0.1052, 0.4547, 0.25, 0.3948, 0.1052, 0.3948, 0.1052, 0.4547, 0.25, 0.25, 0.04526, 0.3948, 0.1052, 0.3948, 0.1052, 0.25, 0.04526, 0.3948, 0.1052, 0.25, 0.04526, 0.25, 0.04526, 0.3948, 0.1052, 0.1052, 0.1052, 0.25, 0.04526, 0.25, 0.04526, 0.1052, 0.1052, 0.25, 0.04526, 0.1052, 0.1052, 0.1052, 0.1052, 0.25, 0.04526, 0.04526, 0.25, 0.1052, 0.1052, 0.1052, 0.1052, 0.04526, 0.25, 0.1052, 0.1052, 0.04526, 0.25, 0.04526, 0.25, 0.1052, 0.1052, 0.1052, 0.3948, 0.04526, 0.25, 0.04526, 0.25, 0.1052, 0.3948, 0.04526, 0.25, 0.1052, 0.3948, 0.1052, 0.3948, 0.04526, 0.25, 0.1052, 0.3948, 0.04526, 0.25, 0.04526, 0.25, 0.1052, 0.3948, 0.1052, 0.1052, 0.25, 0.04526, 0.25, 0.04526, 0.1052, 0.1052, 0.3948, 0.1052, 0.4547, 0.25, 0.4547, 0.25, 0.3948, 0.1052, 0.3948, 0.3948, 0.25, 0.4547, 0.25, 0.4547, 0.3948, 0.3948, 0.4547, 0.25, 0.4547, 0.25, 0.4547, 0.25, 0.4547, 0.25, 0.3948, 0.3948, 0.25, 0.4547, 0.25, 0.4547, 0.3948, 0.3948, 0.25, 0.4547, 0.3948, 0.3948, 0.3948, 0.3948, 0.25, 0.4547, 0.3948, 0.3948, 0.3948, 0.3948, 0.3948, 0.3948, 0.3948, 0.3948, 0.25, 0.4547, 0.25, 0.4547, 0.25, 0.4547, 0.25, 0.4547, 0.3948, 0.1052, 0.4547, 0.25, 0.4547, 0.25, 0.3948, 0.1052, 0.1052, 0.3948, 0.1052, 0.3948, 0.1052, 0.3948, 0.1052, 0.3948, 0.4547, 0.25, 0.3948, 0.1052, 0.3948, 0.1052, 0.4547, 0.25, 0.04526, 0.25, 0.04526, 0.25, 0.04526, 0.25, 0.04526, 0.25, 0.1052, 0.1052, 0.25, 0.04526, 0.25, 0.04526, 0.1052, 0.1052, 0.1052, 0.1052, 0.1052, 0.1052, 0.1052, 0.1052, 0.1052, 0.1052, 0.25, 0.04526, 0.1052, 0.1052, 0.1052, 0.1052, 0.25, 0.04526])
me_cone_003.use_remesh_fix_poles = True
me_cone_003.use_remesh_preserve_attributes = False
me_cone_003.use_mirror_vertex_groups = False
me_cone_003.update()
me_cone_004 = bpy.data.meshes.new('Cone.004')
me_cone_004.from_pydata([(1.001, 1.001, 2.258), (-1.269e-08, 1.416, 2.258), (1.416, -6.166e-08, 2.258), (1.001, -1.001, 2.258), (-1.381e-07, -1.416, 2.258), (-1.001, -1.001, 2.258), (-1.416, 2.28e-08, 2.258), (-1.001, 1.001, 2.258), (0.9567, 0.9567, 2.258), (-2.786e-08, 1.353, 2.258), (1.353, -5.028e-08, 2.258), (0.9567, -0.9567, 2.258), (-1.477e-07, -1.353, 2.258), (-0.9567, -0.9567, 2.258), (-1.353, 3.044e-08, 2.258), (-0.9567, 0.9567, 2.258), (1.001, 1.001, 2.189), (-1.269e-08, 1.416, 2.189), (1.416, -6.166e-08, 2.189), (1.001, -1.001, 2.189), (-1.381e-07, -1.416, 2.189), (-1.001, -1.001, 2.189), (-1.416, 2.28e-08, 2.189), (-1.001, 1.001, 2.189), (0.9567, 0.9567, 2.189), (-2.786e-08, 1.353, 2.189), (1.353, -5.028e-08, 2.189), (0.9567, -0.9567, 2.189), (-1.477e-07, -1.353, 2.189), (-0.9567, -0.9567, 2.189), (-1.353, 3.044e-08, 2.189), (-0.9567, 0.9567, 2.189), (0.7685, 1.083, 1.879), (0.2224, 1.309, 1.879), (1.083, -0.7685, 1.879), (1.309, -0.2224, 1.879), (-0.7685, -1.083, 1.879), (-0.2224, -1.309, 1.879), (-1.083, 0.7685, 1.879), (-1.309, 0.2224, 1.879), (0.7444, 1.059, 1.879), (0.2224, 1.275, 1.879), (1.059, -0.7444, 1.879), (1.275, -0.2224, 1.879), (-0.7444, -1.059, 1.879), (-0.2224, -1.275, 1.879), (-1.059, 0.7444, 1.879), (-1.275, 0.2224, 1.879)], [], [(1, 9, 15, 7), (6, 14, 13, 5), (4, 12, 11, 3), (2, 10, 8, 0), (7, 15, 14, 6), (5, 13, 12, 4), (3, 11, 10, 2), (0, 8, 9, 1), (17, 23, 31, 25), (22, 21, 29, 30), (20, 19, 27, 28), (18, 16, 24, 26), (30, 31, 46, 47), (27, 19, 34, 42), (23, 22, 39, 38), (20, 28, 45, 37), (1, 7, 23, 17), (0, 1, 17, 16), (15, 9, 25, 31), (9, 8, 24, 25), (2, 0, 16, 18), (8, 10, 26, 24), (3, 2, 18, 19), (10, 11, 27, 26), (4, 3, 19, 20), (11, 12, 28, 27), (5, 4, 20, 21), (12, 13, 29, 28), (6, 5, 21, 22), (13, 14, 30, 29), (7, 6, 22, 23), (14, 15, 31, 30), (38, 39, 47, 46), (36, 37, 45, 44), (34, 35, 43, 42), (32, 33, 41, 40), (18, 26, 43, 35), (16, 17, 33, 32), (25, 24, 40, 41), (24, 16, 32, 40), (17, 25, 41, 33), (19, 18, 35, 34), (31, 23, 38, 46), (26, 27, 42, 43), (22, 30, 47, 39), (21, 20, 37, 36), (29, 21, 36, 44), (28, 29, 44, 45)])
_uv = me_cone_004.uv_layers.new(name='UVMap')
_uv.uv.foreach_set('vector', [0.25, 0.4547, 0.25, 0.4547, 0.1052, 0.3948, 0.1052, 0.3948, 0.04526, 0.25, 0.04526, 0.25, 0.1052, 0.1052, 0.1052, 0.1052, 0.25, 0.04526, 0.25, 0.04526, 0.3948, 0.1052, 0.3948, 0.1052, 0.4547, 0.25, 0.4547, 0.25, 0.3948, 0.3948, 0.3948, 0.3948, 0.1052, 0.3948, 0.1052, 0.3948, 0.04526, 0.25, 0.04526, 0.25, 0.1052, 0.1052, 0.1052, 0.1052, 0.25, 0.04526, 0.25, 0.04526, 0.3948, 0.1052, 0.3948, 0.1052, 0.4547, 0.25, 0.4547, 0.25, 0.3948, 0.3948, 0.3948, 0.3948, 0.25, 0.4547, 0.25, 0.4547, 0.25, 0.4547, 0.1052, 0.3948, 0.1052, 0.3948, 0.25, 0.4547, 0.04526, 0.25, 0.1052, 0.1052, 0.1052, 0.1052, 0.04526, 0.25, 0.25, 0.04526, 0.3948, 0.1052, 0.3948, 0.1052, 0.25, 0.04526, 0.4547, 0.25, 0.3948, 0.3948, 0.3948, 0.3948, 0.4547, 0.25, 0.04526, 0.25, 0.1052, 0.3948, 0.1052, 0.3948, 0.04526, 0.25, 0.3948, 0.1052, 0.3948, 0.1052, 0.3948, 0.1052, 0.3948, 0.1052, 0.1052, 0.3948, 0.04526, 0.25, 0.04526, 0.25, 0.1052, 0.3948, 0.25, 0.04526, 0.25, 0.04526, 0.25, 0.04526, 0.25, 0.04526, 0.25, 0.4547, 0.1052, 0.3948, 0.1052, 0.3948, 0.25, 0.4547, 0.3948, 0.3948, 0.25, 0.4547, 0.25, 0.4547, 0.3948, 0.3948, 0.1052, 0.3948, 0.25, 0.4547, 0.25, 0.4547, 0.1052, 0.3948, 0.25, 0.4547, 0.3948, 0.3948, 0.3948, 0.3948, 0.25, 0.4547, 0.4547, 0.25, 0.3948, 0.3948, 0.3948, 0.3948, 0.4547, 0.25, 0.3948, 0.3948, 0.4547, 0.25, 0.4547, 0.25, 0.3948, 0.3948, 0.3948, 0.1052, 0.4547, 0.25, 0.4547, 0.25, 0.3948, 0.1052, 0.4547, 0.25, 0.3948, 0.1052, 0.3948, 0.1052, 0.4547, 0.25, 0.25, 0.04526, 0.3948, 0.1052, 0.3948, 0.1052, 0.25, 0.04526, 0.3948, 0.1052, 0.25, 0.04526, 0.25, 0.04526, 0.3948, 0.1052, 0.1052, 0.1052, 0.25, 0.04526, 0.25, 0.04526, 0.1052, 0.1052, 0.25, 0.04526, 0.1052, 0.1052, 0.1052, 0.1052, 0.25, 0.04526, 0.04526, 0.25, 0.1052, 0.1052, 0.1052, 0.1052, 0.04526, 0.25, 0.1052, 0.1052, 0.04526, 0.25, 0.04526, 0.25, 0.1052, 0.1052, 0.1052, 0.3948, 0.04526, 0.25, 0.04526, 0.25, 0.1052, 0.3948, 0.04526, 0.25, 0.1052, 0.3948, 0.1052, 0.3948, 0.04526, 0.25, 0.1052, 0.3948, 0.04526, 0.25, 0.04526, 0.25, 0.1052, 0.3948, 0.1052, 0.1052, 0.25, 0.04526, 0.25, 0.04526, 0.1052, 0.1052, 0.3948, 0.1052, 0.4547, 0.25, 0.4547, 0.25, 0.3948, 0.1052, 0.3948, 0.3948, 0.25, 0.4547, 0.25, 0.4547, 0.3948, 0.3948, 0.4547, 0.25, 0.4547, 0.25, 0.4547, 0.25, 0.4547, 0.25, 0.3948, 0.3948, 0.25, 0.4547, 0.25, 0.4547, 0.3948, 0.3948, 0.25, 0.4547, 0.3948, 0.3948, 0.3948, 0.3948, 0.25, 0.4547, 0.3948, 0.3948, 0.3948, 0.3948, 0.3948, 0.3948, 0.3948, 0.3948, 0.25, 0.4547, 0.25, 0.4547, 0.25, 0.4547, 0.25, 0.4547, 0.3948, 0.1052, 0.4547, 0.25, 0.4547, 0.25, 0.3948, 0.1052, 0.1052, 0.3948, 0.1052, 0.3948, 0.1052, 0.3948, 0.1052, 0.3948, 0.4547, 0.25, 0.3948, 0.1052, 0.3948, 0.1052, 0.4547, 0.25, 0.04526, 0.25, 0.04526, 0.25, 0.04526, 0.25, 0.04526, 0.25, 0.1052, 0.1052, 0.25, 0.04526, 0.25, 0.04526, 0.1052, 0.1052, 0.1052, 0.1052, 0.1052, 0.1052, 0.1052, 0.1052, 0.1052, 0.1052, 0.25, 0.04526, 0.1052, 0.1052, 0.1052, 0.1052, 0.25, 0.04526])
me_cone_004.use_remesh_fix_poles = True
me_cone_004.use_remesh_preserve_attributes = False
me_cone_004.use_mirror_vertex_groups = False
me_cone_004.update()
me_cone_005 = bpy.data.meshes.new('Cone.005')
me_cone_005.from_pydata([(0.1973, 1.867, 2.356), (-0.06015, 2.488, 1.401), (-1.746, 1.87, 1.296), (-1.46, 1.18, 2.356), (-0.837, 1.438, 2.356), (-1.094, 2.06, 1.401), (-0.9602, 1.387, 2.356), (-1.246, 2.077, 1.296), (-0.1468, 2.48, 1.521), (0.07395, 1.947, 2.34), (-1.679, 1.926, 1.416), (-1.43, 1.324, 2.34), (-1.007, 1.5, 2.34), (-1.287, 2.088, 1.416), (-0.8836, 1.551, 2.34), (-1.135, 2.071, 1.521), (-0.08835, 2.556, 1.453), (0.1691, 1.935, 2.407), (-1.774, 1.938, 1.348), (-1.488, 1.248, 2.407), (-0.9884, 1.455, 2.407), (-1.274, 2.145, 1.348), (-0.8652, 1.507, 2.407), (-1.123, 2.128, 1.453), (-0.8694, 1.517, 2.313), (-1.121, 2.037, 1.495), (-0.9926, 1.465, 2.313), (-1.273, 2.054, 1.39), (-0.1326, 2.446, 1.495), (0.08813, 1.913, 2.313), (-1.665, 1.892, 1.39), (-1.416, 1.29, 2.313)], [], [(4, 5, 1, 0), (6, 7, 5, 4), (3, 2, 7, 6), (11, 12, 26, 31), (14, 9, 29, 24), (12, 14, 24, 26), (7, 2, 18, 21), (2, 3, 19, 18), (5, 7, 21, 23), (4, 0, 17, 22), (3, 6, 20, 19), (0, 1, 16, 17), (6, 4, 22, 20), (1, 5, 23, 16), (8, 9, 17, 16), (11, 10, 18, 19), (12, 11, 19, 20), (10, 13, 21, 18), (9, 14, 22, 17), (15, 8, 16, 23), (14, 12, 20, 22), (13, 15, 23, 21), (24, 29, 28, 25), (26, 24, 25, 27), (31, 26, 27, 30), (9, 8, 28, 29), (15, 13, 27, 25), (8, 15, 25, 28), (13, 10, 30, 27), (10, 11, 31, 30)])
_uv = me_cone_005.uv_layers.new(name='UVMap')
_uv.uv.foreach_set('vector', [0.1596, 0.4173, 0.1596, 0.4173, 0.25, 0.4547, 0.25, 0.4547, 0.1489, 0.4129, 0.1489, 0.4129, 0.1596, 0.4173, 0.1596, 0.4173, 0.1052, 0.3948, 0.1052, 0.3948, 0.1489, 0.4129, 0.1489, 0.4129, 0.1119, 0.3976, 0.1489, 0.4129, 0.1489, 0.4129, 0.1119, 0.3976, 0.1596, 0.4173, 0.2433, 0.452, 0.2433, 0.452, 0.1596, 0.4173, 0.1489, 0.4129, 0.1596, 0.4173, 0.1596, 0.4173, 0.1489, 0.4129, 0.1489, 0.4129, 0.1052, 0.3948, 0.1052, 0.3948, 0.1489, 0.4129, 0.1052, 0.3948, 0.1052, 0.3948, 0.1052, 0.3948, 0.1052, 0.3948, 0.1596, 0.4173, 0.1489, 0.4129, 0.1489, 0.4129, 0.1596, 0.4173, 0.1596, 0.4173, 0.25, 0.4547, 0.25, 0.4547, 0.1596, 0.4173, 0.1052, 0.3948, 0.1489, 0.4129, 0.1489, 0.4129, 0.1052, 0.3948, 0.25, 0.4547, 0.25, 0.4547, 0.25, 0.4547, 0.25, 0.4547, 0.1489, 0.4129, 0.1596, 0.4173, 0.1596, 0.4173, 0.1489, 0.4129, 0.25, 0.4547, 0.1596, 0.4173, 0.1596, 0.4173, 0.25, 0.4547, 0.2433, 0.452, 0.2433, 0.452, 0.25, 0.4547, 0.25, 0.4547, 0.1119, 0.3976, 0.1119, 0.3976, 0.1052, 0.3948, 0.1052, 0.3948, 0.1489, 0.4129, 0.1119, 0.3976, 0.1052, 0.3948, 0.1489, 0.4129, 0.1119, 0.3976, 0.1462, 0.4117, 0.1489, 0.4129, 0.1052, 0.3948, 0.2433, 0.452, 0.1596, 0.4173, 0.1596, 0.4173, 0.25, 0.4547, 0.1569, 0.4162, 0.2433, 0.452, 0.25, 0.4547, 0.1596, 0.4173, 0.1596, 0.4173, 0.1489, 0.4129, 0.1489, 0.4129, 0.1596, 0.4173, 0.1462, 0.4117, 0.1569, 0.4162, 0.1596, 0.4173, 0.1489, 0.4129, 0.1596, 0.4173, 0.2433, 0.452, 0.2433, 0.452, 0.1569, 0.4162, 0.1489, 0.4129, 0.1596, 0.4173, 0.1569, 0.4162, 0.1462, 0.4117, 0.1119, 0.3976, 0.1489, 0.4129, 0.1462, 0.4117, 0.1119, 0.3976, 0.2433, 0.452, 0.2433, 0.452, 0.2433, 0.452, 0.2433, 0.452, 0.1569, 0.4162, 0.1462, 0.4117, 0.1462, 0.4117, 0.1569, 0.4162, 0.2433, 0.452, 0.1569, 0.4162, 0.1569, 0.4162, 0.2433, 0.452, 0.1462, 0.4117, 0.1119, 0.3976, 0.1119, 0.3976, 0.1462, 0.4117, 0.1119, 0.3976, 0.1119, 0.3976, 0.1119, 0.3976, 0.1119, 0.3976])
me_cone_005.use_remesh_fix_poles = True
me_cone_005.use_remesh_preserve_attributes = False
me_cone_005.use_mirror_vertex_groups = False
me_cone_005.update()
me_cube_007 = bpy.data.meshes.new('Cube.007')
me_cube_007.from_pydata([(0.04837, 0.4953, 0.2071), (0.04837, 0.4953, -0.3365), (0.04837, -0.5243, 0.2361), (0.04837, -0.5243, -0.2927), (-0.02602, 0.5243, 0.2361), (-0.02602, 0.5243, -0.3655), (-0.02602, -0.5243, 0.2361), (-0.02602, -0.5243, -0.2927), (-0.02602, 0.1233, -0.2927), (0.04837, 0.1523, 0.2071), (-0.02602, 0.1233, 0.2361), (0.04837, 0.1523, -0.2834), (-0.02602, 0.1751, 0.2361), (0.04837, 0.1901, -0.3365), (-0.02602, 0.1751, -0.3655), (0.04837, 0.1751, 0.2071), (0.04837, 0.5243, 0.2361), (0.04837, 0.5243, -0.3655), (0.04837, 0.1751, -0.3655), (0.04837, 0.1751, 0.2361), (0.04837, 0.1233, 0.2361), (0.04837, 0.1233, -0.2927), (0.01787, 0.1751, 0.2071), (0.01787, 0.1901, -0.3365), (0.01787, 0.4953, 0.2071), (0.01787, 0.4953, -0.3365), (0.01787, 0.1523, 0.2071), (0.01787, 0.1523, -0.2834)], [], [(20, 10, 6, 2), (3, 2, 6, 7), (14, 12, 4, 5), (8, 21, 3, 7), (21, 20, 2, 3), (5, 4, 16, 17), (9, 11, 27, 26), (14, 18, 21, 8), (7, 6, 10, 8), (19, 12, 10, 20), (16, 4, 12, 19), (5, 17, 18, 14), (0, 15, 22, 24), (8, 10, 12, 14), (0, 1, 17, 16), (1, 13, 18, 17), (9, 15, 19, 20), (11, 9, 20, 21), (13, 11, 21, 18), (15, 0, 16, 19), (23, 22, 26, 27), (25, 24, 22, 23), (13, 1, 25, 23), (11, 13, 23, 27), (15, 9, 26, 22), (1, 0, 24, 25)])
_uv = me_cube_007.uv_layers.new(name='UVMap')
_uv.uv.foreach_set('vector', [0.625, 0.5956, 0.875, 0.5956, 0.875, 0.75, 0.625, 0.75, 0.375, 0.75, 0.625, 0.75, 0.625, 1.0, 0.375, 1.0, 0.375, 0.1667, 0.625, 0.1667, 0.625, 0.25, 0.375, 0.25, 0.125, 0.5956, 0.375, 0.5956, 0.375, 0.75, 0.125, 0.75, 0.375, 0.5956, 0.625, 0.5956, 0.625, 0.75, 0.375, 0.75, 0.375, 0.25, 0.625, 0.25, 0.625, 0.5, 0.375, 0.5, 0.6122, 0.5887, 0.3962, 0.5887, 0.3962, 0.5887, 0.6122, 0.5887, 0.125, 0.5833, 0.375, 0.5833, 0.375, 0.5956, 0.125, 0.5956, 0.375, 0.0, 0.625, 0.0, 0.625, 0.1544, 0.375, 0.1544, 0.625, 0.5833, 0.875, 0.5833, 0.875, 0.5956, 0.625, 0.5956, 0.625, 0.5, 0.875, 0.5, 0.875, 0.5833, 0.625, 0.5833, 0.125, 0.5, 0.375, 0.5, 0.375, 0.5833, 0.125, 0.5833, 0.6129, 0.5069, 0.6129, 0.5833, 0.6129, 0.5833, 0.6129, 0.5069, 0.375, 0.1544, 0.625, 0.1544, 0.625, 0.1667, 0.375, 0.1667, 0.6129, 0.5069, 0.3871, 0.5069, 0.375, 0.5, 0.625, 0.5, 0.3871, 0.5069, 0.3954, 0.5797, 0.375, 0.5833, 0.375, 0.5, 0.6122, 0.5887, 0.6129, 0.5833, 0.625, 0.5833, 0.625, 0.5956, 0.3962, 0.5887, 0.6122, 0.5887, 0.625, 0.5956, 0.375, 0.5956, 0.3954, 0.5797, 0.3962, 0.5887, 0.375, 0.5956, 0.375, 0.5833, 0.6129, 0.5833, 0.6129, 0.5069, 0.625, 0.5, 0.625, 0.5833, 0.3954, 0.5797, 0.6129, 0.5833, 0.6122, 0.5887, 0.3962, 0.5887, 0.3871, 0.5069, 0.6129, 0.5069, 0.6129, 0.5833, 0.3954, 0.5797, 0.3954, 0.5797, 0.3871, 0.5069, 0.3871, 0.5069, 0.3954, 0.5797, 0.3962, 0.5887, 0.3954, 0.5797, 0.3954, 0.5797, 0.3962, 0.5887, 0.6129, 0.5833, 0.6122, 0.5887, 0.6122, 0.5887, 0.6129, 0.5833, 0.3871, 0.5069, 0.6129, 0.5069, 0.6129, 0.5069, 0.3871, 0.5069])
me_cube_007.materials.append(mat_material_001)
me_cube_007.use_remesh_preserve_volume = False
me_cube_007.use_remesh_preserve_attributes = False
me_cube_007.use_mirror_vertex_groups = False
me_cube_007.update()
me_cube_008 = bpy.data.meshes.new('Cube.008')
me_cube_008.from_pydata([(-1.0, -1.0, -1.0), (-1.0, -1.0, 1.0), (-1.0, 1.0, -1.0), (-1.0, 1.0, 1.0), (1.0, -1.0, -1.0), (1.0, -1.0, 1.0), (1.0, 1.0, -1.0), (1.0, 1.0, 1.0)], [], [(0, 1, 3, 2), (2, 3, 7, 6), (6, 7, 5, 4), (4, 5, 1, 0), (2, 6, 4, 0), (7, 3, 1, 5)])
_uv = me_cube_008.uv_layers.new(name='UVMap')
_uv.uv.foreach_set('vector', [0.375, 0.0, 0.625, 0.0, 0.625, 0.25, 0.375, 0.25, 0.375, 0.25, 0.625, 0.25, 0.625, 0.5, 0.375, 0.5, 0.375, 0.5, 0.625, 0.5, 0.625, 0.75, 0.375, 0.75, 0.375, 0.75, 0.625, 0.75, 0.625, 1.0, 0.375, 1.0, 0.125, 0.5, 0.375, 0.5, 0.375, 0.75, 0.125, 0.75, 0.625, 0.5, 0.875, 0.5, 0.875, 0.75, 0.625, 0.75])
me_cube_008.use_remesh_fix_poles = True
me_cube_008.use_remesh_preserve_attributes = False
me_cube_008.use_mirror_vertex_groups = False
me_cube_008.update()

# ---- objects
ob_cone = bpy.data.objects.new('Cone', me_cone)
ob_cone_001 = bpy.data.objects.new('Cone.001', me_cone_001)
ob_cone_002 = bpy.data.objects.new('Cone.002', me_cone_002)
ob_cone_003 = bpy.data.objects.new('Cone.003', me_cone_003)
ob_cone_004 = bpy.data.objects.new('Cone.004', me_cone_004)
ob_cone_005 = bpy.data.objects.new('Cone.005', me_cone_005)
ob_cube_007 = bpy.data.objects.new('Cube.007', me_cube_007)
ob_cube_008 = bpy.data.objects.new('Cube.008', me_cube_008)

# ---- transforms, parenting, visibility, modifiers, constraints
ob_cone.location = (0.0, 0.0, 0.0)
ob_cone.lineart.crease_threshold = 0.0
ob_cone_001.location = (0.0, 0.0, -0.04039)
ob_cone_001.lineart.crease_threshold = 0.0
ob_cone_002.location = (0.0, 0.0, 5.713)
ob_cone_002.lineart.crease_threshold = 0.0
_m = ob_cone_002.modifiers.new('Auto Smooth', 'NODES')
_m.node_group = ng_auto_smooth
_gi = [s.identifier for s in ng_auto_smooth.interface.items_tree if s.item_type == 'SOCKET' and s.in_out == 'INPUT']
_m[_gi[1]] = 0.7924  # Angle
ob_cone_003.location = (0.0, 0.0, 0.0)
ob_cone_003.lineart.crease_threshold = 0.0
ob_cone_004.location = (0.0, 0.0, 3.654)
ob_cone_004.rotation_euler = (0.0, -0.0, -0.7854)
ob_cone_004.lineart.crease_threshold = 0.0
ob_cone_005.location = (0.0, 0.0, 0.0)
ob_cone_005.lineart.crease_threshold = 0.0
ob_cube_007.location = (-0.8657, 2.098, 0.8915)
ob_cube_007.rotation_euler = (0.0, -0.7854, 1.959)
ob_cube_007.lock_rotations_4d = False
ob_cube_007.empty_display_type = 'ARROWS'
ob_cube_007.lineart.crease_threshold = 0.0
ob_cube_008.location = (-0.4188, 2.196, 1.028)
ob_cube_008.rotation_euler = (5.565e-08, 0.7854, 1.959)
ob_cube_008.scale = (0.0229, 0.0229, 0.0229)
ob_cube_008.lineart.crease_threshold = 0.0
_m = ob_cube_008.modifiers.new('Array', 'ARRAY')
_m.count = 7
_m.constant_offset_displace = (0.0, 0.0, 0.0)
_m.relative_offset_displace = (1.3, 0.0, 0.0)
_m = ob_cube_008.modifiers.new('Array.001', 'ARRAY')
_m.count = 10
_m.constant_offset_displace = (0.0, 0.0, 0.0)
_m.relative_offset_displace = (0.0, 1.3, 0.0)

# ---- collection membership
col_collection.objects.link(ob_cone)
col_collection.objects.link(ob_cone_001)
col_collection.objects.link(ob_cone_002)
col_collection.objects.link(ob_cone_003)
col_collection.objects.link(ob_cone_004)
col_collection.objects.link(ob_cone_005)
col_collection.objects.link(ob_cube_007)
col_collection.objects.link(ob_cube_008)

# ---- scene / render settings (as saved in the file)
scene.frame_start = 1; scene.frame_end = 250; scene.frame_set(1)
scene.render.engine = 'BLENDER_EEVEE_NEXT'
scene.cycles.use_denoising = False
scene.cycles.samples = 128
scene.cycles.sampling_pattern = 'TABULATED_SOBOL'
scene.cycles.use_adaptive_sampling = False
scene.cycles.use_light_tree = False
scene.view_settings.view_transform = 'Filmic'
bpy.context.view_layer.update()

# ---- added for rendering (the .blend has no active camera and no usable light): camera, sun
cam_auto = bpy.data.cameras.new('AutoCamera')
cam_auto.lens = 50.0
cam_auto.sensor_width = 36.0
cam_auto.clip_end = 1000.0
ob_auto_camera = bpy.data.objects.new('AutoCamera', cam_auto)
scene.collection.objects.link(ob_auto_camera)
ob_auto_camera.location = (8.95043, -10.4577, 10.7143)
ob_auto_camera.rotation_euler = (1.09748, -7.21219e-08, 0.694738)
scene.camera = ob_auto_camera
light_auto_sun = bpy.data.lights.new('AutoSun', 'SUN')
light_auto_sun.energy = 3.0
light_auto_sun.angle = 0.0523599
ob_auto_sun = bpy.data.objects.new('AutoSun', light_auto_sun)
scene.collection.objects.link(ob_auto_sun)
ob_auto_sun.rotation_euler = (0.872665, 0.174533, 0.523599)
bpy.context.view_layer.update()
